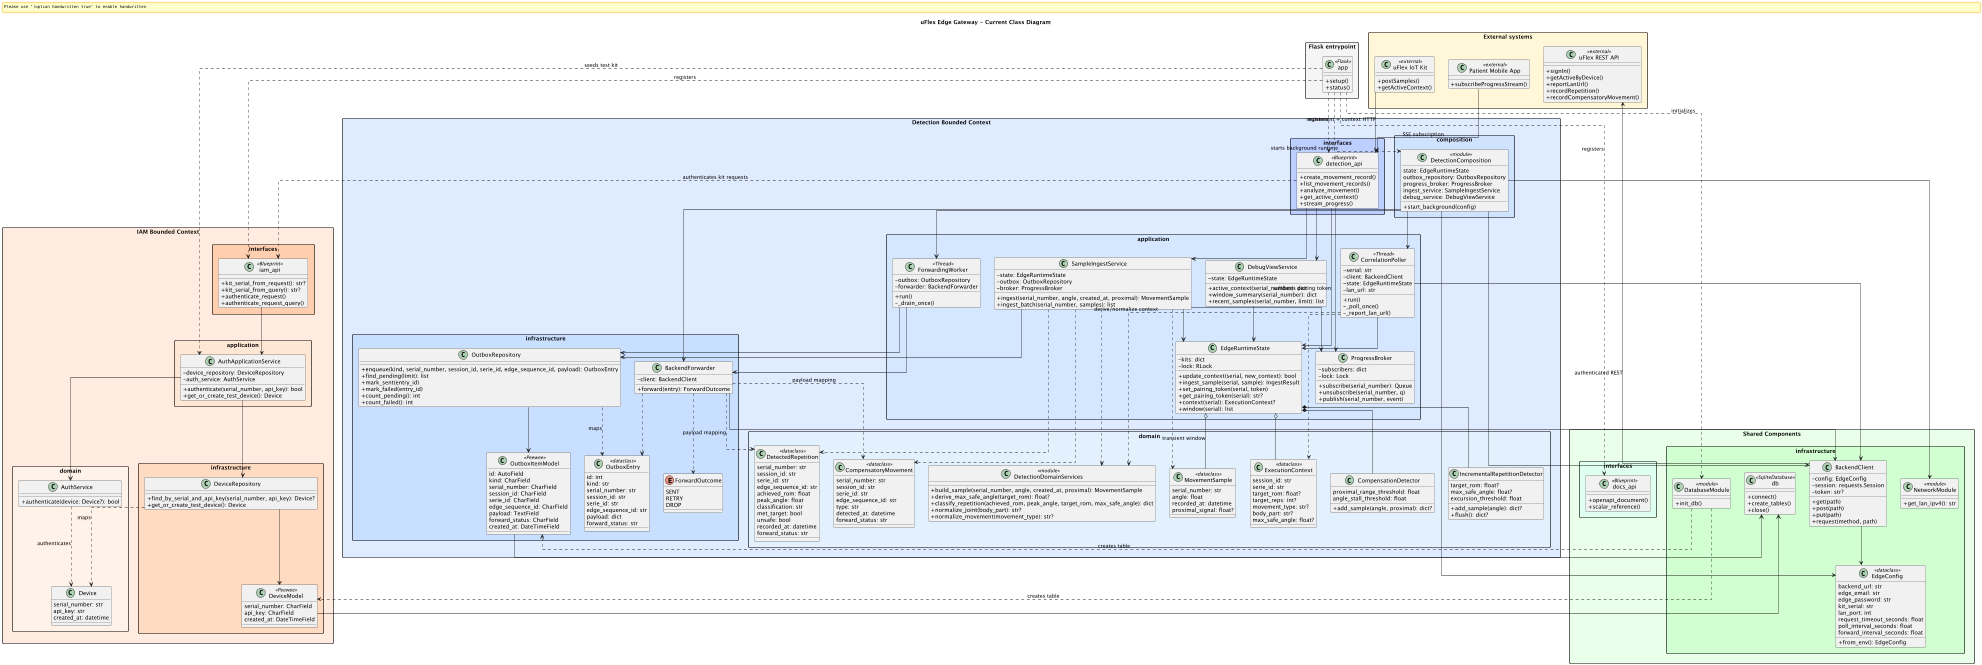

The diagram above was rendered by PlantUML. Its source (embedded in the PNG):
@startuml

title uFlex Edge Gateway - Current Class Diagram

skinparam classAttributeIconSize 0
skinparam packageStyle rectangle
skinparam linetype ortho
skinparam shadowing false
skinparam handwritten false
skinparam monochrome false

package "Flask entrypoint" #F5F5F5 {
  class app <<Flask>> {
    +setup()
    +status()
  }
}

package "IAM Bounded Context" #FFEBDE {
  package "domain" #FFF2E8 {
    class Device {
      serial_number: str
      api_key: str
      created_at: datetime
    }

    class AuthService {
      +authenticate(device: Device?): bool
    }
  }

  package "application" #FFE6D5 {
    class AuthApplicationService {
      -device_repository: DeviceRepository
      -auth_service: AuthService
      +authenticate(serial_number, api_key): bool
      +get_or_create_test_device(): Device
    }
  }

  package "infrastructure" #FFDAC1 {
    class DeviceModel <<Peewee>> {
      serial_number: CharField
      api_key: CharField
      created_at: DateTimeField
    }

    class DeviceRepository {
      +find_by_serial_and_api_key(serial_number, api_key): Device?
      +get_or_create_test_device(): Device
    }
  }

  package "interfaces" #FFCEAE {
    class iam_api <<Blueprint>> {
      +kit_serial_from_request(): str?
      +kit_serial_from_query(): str?
      +authenticate_request()
      +authenticate_request_query()
    }
  }
}

package "Detection Bounded Context" #DEEAFF {
  package "domain" #E2F0FF {
    class MovementSample <<dataclass>> {
      serial_number: str
      angle: float
      recorded_at: datetime
      proximal_signal: float?
    }

    class ExecutionContext <<dataclass>> {
      session_id: str
      serie_id: str
      target_rom: float?
      target_reps: int?
      movement_type: str?
      body_part: str?
      max_safe_angle: float?
    }

    class DetectedRepetition <<dataclass>> {
      serial_number: str
      session_id: str
      serie_id: str
      edge_sequence_id: str
      achieved_rom: float
      peak_angle: float
      classification: str
      met_target: bool
      unsafe: bool
      recorded_at: datetime
      forward_status: str
    }

    class CompensatoryMovement <<dataclass>> {
      serial_number: str
      session_id: str
      serie_id: str
      edge_sequence_id: str
      type: str
      detected_at: datetime
      forward_status: str
    }

    class IncrementalRepetitionDetector {
      target_rom: float?
      max_safe_angle: float?
      excursion_threshold: float
      +add_sample(angle): dict?
      +flush(): dict?
    }

    class CompensationDetector {
      proximal_range_threshold: float
      angle_stall_threshold: float
      +add_sample(angle, proximal): dict?
    }

    class DetectionDomainServices <<module>> {
      +build_sample(serial_number, angle, created_at, proximal): MovementSample
      +derive_max_safe_angle(target_rom): float?
      +classify_repetition(achieved_rom, peak_angle, target_rom, max_safe_angle): dict
      +normalize_joint(body_part): str?
      +normalize_movement(movement_type): str?
    }
  }

  package "application" #D5E7FF {
    class EdgeRuntimeState {
      -kits: dict
      -lock: RLock
      +update_context(serial, new_context): bool
      +ingest_sample(serial, sample): IngestResult
      +set_pairing_token(serial, token)
      +get_pairing_token(serial): str?
      +context(serial): ExecutionContext?
      +window(serial): list
    }

    class SampleIngestService {
      -state: EdgeRuntimeState
      -outbox: OutboxRepository
      -broker: ProgressBroker
      +ingest(serial_number, angle, created_at, proximal): MovementSample
      +ingest_batch(serial_number, samples): list
    }

    class DebugViewService {
      -state: EdgeRuntimeState
      +active_context(serial_number): dict
      +window_summary(serial_number): dict
      +recent_samples(serial_number, limit): list
    }

    class CorrelationPoller <<Thread>> {
      -serial: str
      -client: BackendClient
      -state: EdgeRuntimeState
      -lan_url: str
      +run()
      -_poll_once()
      -_report_lan_url()
    }

    class ForwardingWorker <<Thread>> {
      -outbox: OutboxRepository
      -forwarder: BackendForwarder
      +run()
      -_drain_once()
    }

    class ProgressBroker {
      -subscribers: dict
      -lock: Lock
      +subscribe(serial_number): Queue
      +unsubscribe(serial_number, q)
      +publish(serial_number, event)
    }
  }

  package "infrastructure" #C9DFFF {
    class OutboxItemModel <<Peewee>> {
      id: AutoField
      kind: CharField
      serial_number: CharField
      session_id: CharField
      serie_id: CharField
      edge_sequence_id: CharField
      payload: TextField
      forward_status: CharField
      created_at: DateTimeField
    }

    class OutboxEntry <<dataclass>> {
      id: int
      kind: str
      serial_number: str
      session_id: str
      serie_id: str
      edge_sequence_id: str
      payload: dict
      forward_status: str
    }

    class OutboxRepository {
      +enqueue(kind, serial_number, session_id, serie_id, edge_sequence_id, payload): OutboxEntry
      +find_pending(limit): list
      +mark_sent(entry_id)
      +mark_failed(entry_id)
      +count_pending(): int
      +count_failed(): int
    }

    class BackendForwarder {
      -client: BackendClient
      +forward(entry): ForwardOutcome
    }

    enum ForwardOutcome {
      SENT
      RETRY
      DROP
    }
  }

  package "interfaces" #BCCEFF {
    class detection_api <<Blueprint>> {
      +create_movement_record()
      +list_movement_records()
      +analyze_movement()
      +get_active_context()
      +stream_progress()
    }
  }

  package "composition" #CFE2FF {
    class DetectionComposition <<module>> {
      state: EdgeRuntimeState
      outbox_repository: OutboxRepository
      progress_broker: ProgressBroker
      ingest_service: SampleIngestService
      debug_service: DebugViewService
      +start_background(config)
    }
  }
}

package "Shared Components" #E8FFE8 {
  package "infrastructure" #D1FFD1 {
    class EdgeConfig <<dataclass>> {
      backend_url: str
      edge_email: str
      edge_password: str
      kit_serial: str
      lan_port: int
      request_timeout_seconds: float
      poll_interval_seconds: float
      forward_interval_seconds: float
      +from_env(): EdgeConfig
    }

    class BackendClient {
      -config: EdgeConfig
      -session: requests.Session
      -token: str?
      +get(path)
      +post(path)
      +put(path)
      +request(method, path)
    }

    class db <<SqliteDatabase>> {
      +connect()
      +create_tables()
      +close()
    }

    class DatabaseModule <<module>> {
      +init_db()
    }

    class NetworkModule <<module>> {
      +get_lan_ipv4(): str
    }
  }

  package "interfaces" #DFFFF0 {
    class docs_api <<Blueprint>> {
      +openapi_document()
      +scalar_reference()
    }
  }
}

package "External systems" #FFF7D6 {
  class "uFlex REST API" as Backend <<external>> {
    +signIn()
    +getActiveByDevice()
    +reportLanUrl()
    +recordRepetition()
    +recordCompensatoryMovement()
  }

  class "uFlex IoT Kit" as Kit <<external>> {
    +postSamples()
    +getActiveContext()
  }

  class "Patient Mobile App" as Mobile <<external>> {
    +subscribeProgressStream()
  }
}

' Entrypoint wiring
app ..> DatabaseModule: initializes
app ..> AuthApplicationService: seeds test kit
app ..> DetectionComposition: starts background runtime
app ..> iam_api: registers
app ..> detection_api: registers
app ..> docs_api: registers

' IAM relationships
AuthApplicationService --> DeviceRepository
AuthApplicationService --> AuthService
DeviceRepository --> DeviceModel
DeviceRepository ..> Device: maps
AuthService ..> Device: authenticates
iam_api --> AuthApplicationService

' Detection interface relationships
detection_api ..> iam_api: authenticates kit requests
detection_api --> SampleIngestService
detection_api --> DebugViewService
detection_api --> ProgressBroker
detection_api --> EdgeRuntimeState: validates pairing token
Kit --> detection_api: movement + context HTTP
Mobile --> detection_api: SSE subscription

' Detection application relationships
SampleIngestService --> EdgeRuntimeState
SampleIngestService --> OutboxRepository
SampleIngestService --> ProgressBroker
SampleIngestService ..> MovementSample
SampleIngestService ..> DetectedRepetition
SampleIngestService ..> CompensatoryMovement
SampleIngestService ..> DetectionDomainServices

DebugViewService --> EdgeRuntimeState
CorrelationPoller --> BackendClient
CorrelationPoller --> EdgeRuntimeState
CorrelationPoller ..> ExecutionContext
CorrelationPoller ..> DetectionDomainServices: derive/normalize context
ForwardingWorker --> OutboxRepository
ForwardingWorker --> BackendForwarder

EdgeRuntimeState *-- IncrementalRepetitionDetector
EdgeRuntimeState *-- CompensationDetector
EdgeRuntimeState o-- ExecutionContext
EdgeRuntimeState o-- MovementSample: transient window

' Detection infrastructure relationships
OutboxRepository --> OutboxItemModel
OutboxRepository ..> OutboxEntry: maps
BackendForwarder --> BackendClient
BackendForwarder ..> OutboxEntry
BackendForwarder ..> ForwardOutcome
BackendForwarder ..> DetectedRepetition: payload mapping
BackendForwarder ..> CompensatoryMovement: payload mapping

' Shared infrastructure
BackendClient --> EdgeConfig
BackendClient --> Backend: authenticated REST
DetectionComposition --> EdgeConfig
DetectionComposition --> BackendClient
DetectionComposition --> BackendForwarder
DetectionComposition --> CorrelationPoller
DetectionComposition --> ForwardingWorker
DetectionComposition --> NetworkModule
DeviceModel --> db
OutboxItemModel --> db
DatabaseModule ..> DeviceModel: creates table
DatabaseModule ..> OutboxItemModel: creates table

@enduml